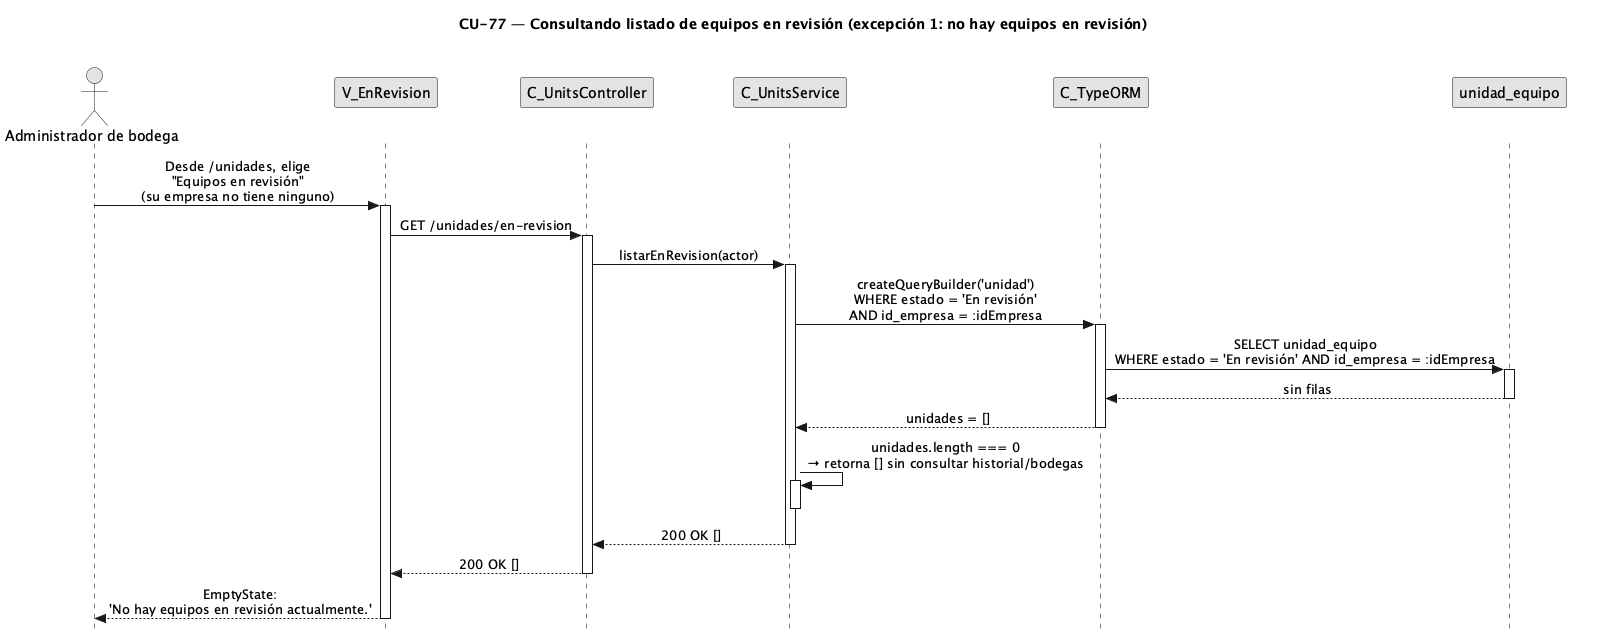

The diagram above was rendered by PlantUML. Its source (embedded in the PNG):
@startuml CU77-exc-sin-resultados
title CU-77 — Consultando listado de equipos en revisión (excepción 1: no hay equipos en revisión)

skinparam style strictuml
skinparam monochrome true
skinparam shadowing false
skinparam sequenceMessageAlign center
<style>
sequenceDiagram {
  participant {
    margin 35
  }
  actor {
    margin 15
  }
}
</style>
skinparam sequence {
  MessageAlign center
  LifeLineBorderColor black
}
hide footbox

actor "Administrador de bodega" as user
participant "V_EnRevision" as view
participant "C_UnitsController" as ctrl
participant "C_UnitsService" as svc
participant "C_TypeORM" as orm
participant "unidad_equipo" as uent

user -> view : Desde /unidades, elige\n"Equipos en revisión"\n(su empresa no tiene ninguno)
activate view

view -> ctrl : GET /unidades/en-revision
activate ctrl

ctrl -> svc : listarEnRevision(actor)
activate svc

svc -> orm : createQueryBuilder('unidad')\nWHERE estado = 'En revisión'\nAND id_empresa = :idEmpresa
activate orm
orm -> uent : SELECT unidad_equipo\nWHERE estado = 'En revisión' AND id_empresa = :idEmpresa
activate uent
uent --> orm : sin filas
deactivate uent
orm --> svc : unidades = []
deactivate orm

svc -> svc : unidades.length === 0\n→ retorna [] sin consultar historial/bodegas
activate svc
deactivate svc

svc --> ctrl : 200 OK []
deactivate svc

ctrl --> view : 200 OK []
deactivate ctrl

view --> user : EmptyState:\n'No hay equipos en revisión actualmente.'
deactivate view

@enduml